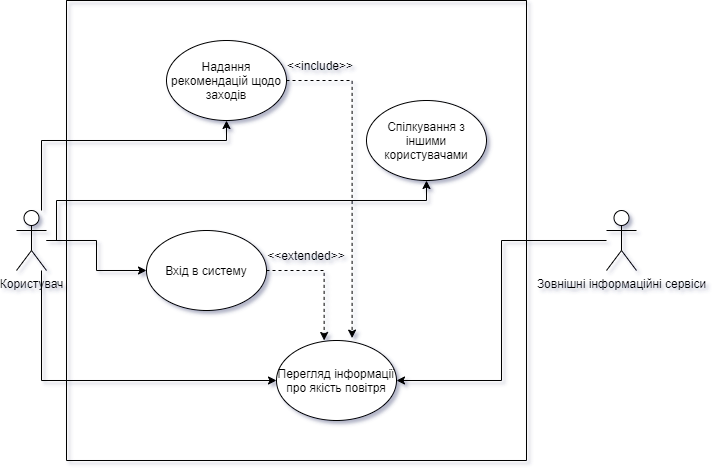

The diagram above was exported from draw.io. Its source (the exported page's mxGraphModel, read from the mxfile embedded in the PNG):
<mxGraphModel dx="1038" dy="649" grid="1" gridSize="10" guides="1" tooltips="1" connect="1" arrows="1" fold="1" page="1" pageScale="1" pageWidth="827" pageHeight="1169" math="0" shadow="0">
  <root>
    <mxCell id="0" />
    <mxCell id="1" parent="0" />
    <mxCell id="0lYjs5nUBAw5hnGAxDbw-10" style="edgeStyle=orthogonalEdgeStyle;rounded=0;orthogonalLoop=1;jettySize=auto;html=1;" edge="1" parent="1" source="0lYjs5nUBAw5hnGAxDbw-1" target="0lYjs5nUBAw5hnGAxDbw-6">
      <mxGeometry relative="1" as="geometry" />
    </mxCell>
    <mxCell id="0lYjs5nUBAw5hnGAxDbw-11" style="edgeStyle=orthogonalEdgeStyle;rounded=0;orthogonalLoop=1;jettySize=auto;html=1;" edge="1" parent="1" source="0lYjs5nUBAw5hnGAxDbw-1" target="0lYjs5nUBAw5hnGAxDbw-8">
      <mxGeometry relative="1" as="geometry">
        <Array as="points">
          <mxPoint x="105" y="220" />
          <mxPoint x="290" y="220" />
        </Array>
      </mxGeometry>
    </mxCell>
    <mxCell id="0lYjs5nUBAw5hnGAxDbw-12" style="edgeStyle=orthogonalEdgeStyle;rounded=0;orthogonalLoop=1;jettySize=auto;html=1;" edge="1" parent="1" source="0lYjs5nUBAw5hnGAxDbw-1" target="0lYjs5nUBAw5hnGAxDbw-9">
      <mxGeometry relative="1" as="geometry">
        <Array as="points">
          <mxPoint x="120" y="280" />
          <mxPoint x="490" y="280" />
        </Array>
      </mxGeometry>
    </mxCell>
    <mxCell id="0lYjs5nUBAw5hnGAxDbw-13" style="edgeStyle=orthogonalEdgeStyle;rounded=0;orthogonalLoop=1;jettySize=auto;html=1;" edge="1" parent="1" source="0lYjs5nUBAw5hnGAxDbw-1" target="0lYjs5nUBAw5hnGAxDbw-7">
      <mxGeometry relative="1" as="geometry">
        <Array as="points">
          <mxPoint x="105" y="460" />
        </Array>
      </mxGeometry>
    </mxCell>
    <mxCell id="0lYjs5nUBAw5hnGAxDbw-1" value="Користувач" style="shape=umlActor;verticalLabelPosition=bottom;verticalAlign=top;html=1;outlineConnect=0;" vertex="1" parent="1">
      <mxGeometry x="80" y="290" width="30" height="60" as="geometry" />
    </mxCell>
    <mxCell id="0lYjs5nUBAw5hnGAxDbw-14" style="edgeStyle=orthogonalEdgeStyle;rounded=0;orthogonalLoop=1;jettySize=auto;html=1;entryX=1;entryY=0.5;entryDx=0;entryDy=0;" edge="1" parent="1" source="0lYjs5nUBAw5hnGAxDbw-2" target="0lYjs5nUBAw5hnGAxDbw-7">
      <mxGeometry relative="1" as="geometry" />
    </mxCell>
    <mxCell id="0lYjs5nUBAw5hnGAxDbw-2" value="Зовнішні інформаційні сервіси" style="shape=umlActor;verticalLabelPosition=bottom;verticalAlign=top;html=1;outlineConnect=0;" vertex="1" parent="1">
      <mxGeometry x="670" y="290" width="30" height="60" as="geometry" />
    </mxCell>
    <mxCell id="0lYjs5nUBAw5hnGAxDbw-19" style="edgeStyle=orthogonalEdgeStyle;rounded=0;orthogonalLoop=1;jettySize=auto;html=1;entryX=0.397;entryY=0;entryDx=0;entryDy=0;entryPerimeter=0;dashed=1;" edge="1" parent="1" source="0lYjs5nUBAw5hnGAxDbw-6" target="0lYjs5nUBAw5hnGAxDbw-7">
      <mxGeometry relative="1" as="geometry" />
    </mxCell>
    <mxCell id="0lYjs5nUBAw5hnGAxDbw-6" value="Вхід в систему" style="ellipse;whiteSpace=wrap;html=1;" vertex="1" parent="1">
      <mxGeometry x="210" y="310" width="120" height="80" as="geometry" />
    </mxCell>
    <mxCell id="0lYjs5nUBAw5hnGAxDbw-7" value="Перегляд інформації про якість повітря" style="ellipse;whiteSpace=wrap;html=1;" vertex="1" parent="1">
      <mxGeometry x="340" y="420" width="120" height="80" as="geometry" />
    </mxCell>
    <mxCell id="0lYjs5nUBAw5hnGAxDbw-16" style="edgeStyle=orthogonalEdgeStyle;rounded=0;orthogonalLoop=1;jettySize=auto;html=1;dashed=1;entryX=0.63;entryY=-0.03;entryDx=0;entryDy=0;entryPerimeter=0;" edge="1" parent="1" source="0lYjs5nUBAw5hnGAxDbw-8" target="0lYjs5nUBAw5hnGAxDbw-7">
      <mxGeometry relative="1" as="geometry">
        <mxPoint x="410" y="410" as="targetPoint" />
        <Array as="points">
          <mxPoint x="416" y="160" />
        </Array>
      </mxGeometry>
    </mxCell>
    <mxCell id="0lYjs5nUBAw5hnGAxDbw-8" value="Надання рекомендацій щодо заходів" style="ellipse;whiteSpace=wrap;html=1;" vertex="1" parent="1">
      <mxGeometry x="230" y="120" width="120" height="80" as="geometry" />
    </mxCell>
    <mxCell id="0lYjs5nUBAw5hnGAxDbw-9" value="Спілкування з іншими користувачами" style="ellipse;whiteSpace=wrap;html=1;" vertex="1" parent="1">
      <mxGeometry x="430" y="180" width="120" height="80" as="geometry" />
    </mxCell>
    <mxCell id="0lYjs5nUBAw5hnGAxDbw-17" value="&amp;lt;&amp;lt;include&amp;gt;&amp;gt;" style="text;html=1;strokeColor=none;fillColor=none;align=center;verticalAlign=middle;whiteSpace=wrap;rounded=0;" vertex="1" parent="1">
      <mxGeometry x="354" y="130" width="60" height="30" as="geometry" />
    </mxCell>
    <mxCell id="0lYjs5nUBAw5hnGAxDbw-20" value="&amp;lt;&amp;lt;extended&amp;gt;&amp;gt;" style="text;html=1;strokeColor=none;fillColor=none;align=center;verticalAlign=middle;whiteSpace=wrap;rounded=0;" vertex="1" parent="1">
      <mxGeometry x="340" y="320" width="60" height="30" as="geometry" />
    </mxCell>
    <mxCell id="0lYjs5nUBAw5hnGAxDbw-22" value="" style="swimlane;startSize=0;" vertex="1" parent="1">
      <mxGeometry x="130" y="80" width="460" height="460" as="geometry">
        <mxRectangle x="130" y="80" width="50" height="40" as="alternateBounds" />
      </mxGeometry>
    </mxCell>
  </root>
</mxGraphModel>